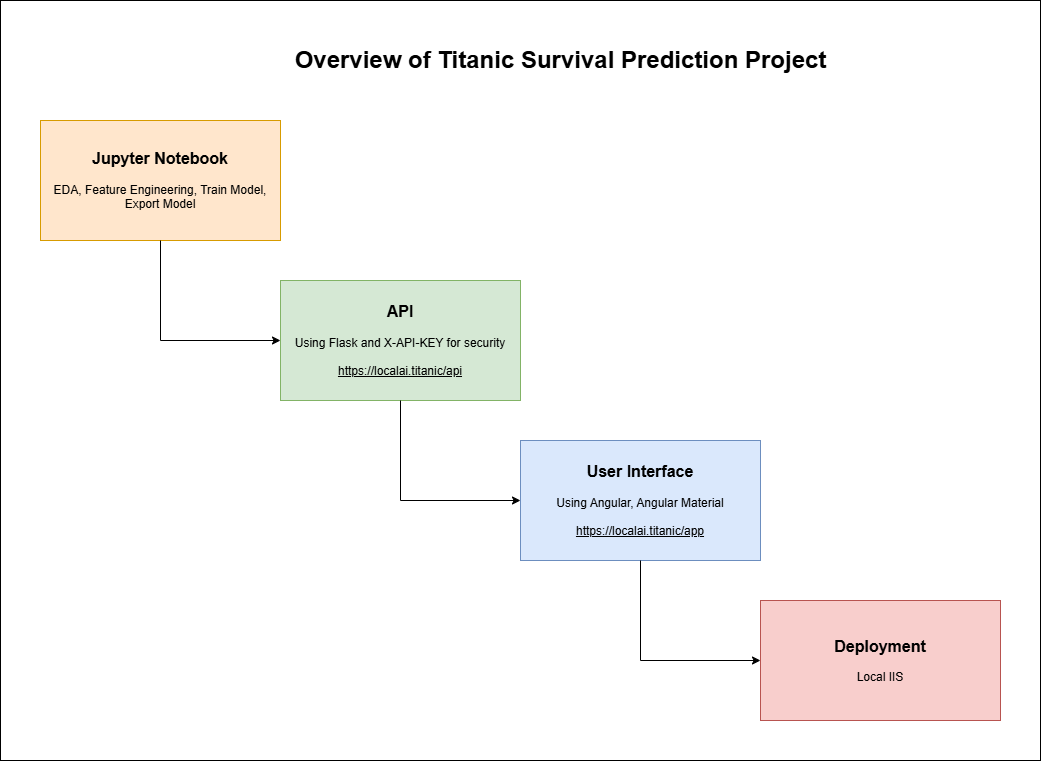

The diagram above was exported from draw.io. Its source (the exported page's mxGraphModel, read from the mxfile embedded in the PNG):
<mxGraphModel dx="1412" dy="835" grid="1" gridSize="10" guides="1" tooltips="1" connect="1" arrows="1" fold="1" page="1" pageScale="1" pageWidth="1200" pageHeight="1200" math="0" shadow="0">
  <root>
    <mxCell id="0" />
    <mxCell id="1" parent="0" />
    <mxCell id="s5FQKSKqwR5PXaC8f8kp-11" parent="1" style="rounded=0;whiteSpace=wrap;html=1;" value="" vertex="1">
      <mxGeometry height="760" width="1040" x="40" as="geometry" />
    </mxCell>
    <mxCell id="s5FQKSKqwR5PXaC8f8kp-2" parent="1" style="text;html=1;whiteSpace=wrap;strokeColor=none;fillColor=none;align=center;verticalAlign=middle;rounded=0;fontSize=24;fontStyle=1" value="Overview of Titanic Survival Prediction Project" vertex="1">
      <mxGeometry height="40" width="595" x="303" y="40" as="geometry" />
    </mxCell>
    <mxCell id="s5FQKSKqwR5PXaC8f8kp-3" parent="1" style="rounded=0;whiteSpace=wrap;html=1;fillColor=#ffe6cc;strokeColor=#d79b00;" value="&lt;div&gt;&lt;b&gt;&lt;font style=&quot;font-size: 16px;&quot;&gt;Jupyter Notebook&lt;/font&gt;&lt;/b&gt;&lt;/div&gt;&lt;div&gt;&lt;br&gt;&lt;/div&gt;&lt;div&gt;EDA, Feature Engineering, Train Model, Export Model&lt;/div&gt;" vertex="1">
      <mxGeometry height="120" width="240" x="80" y="120" as="geometry" />
    </mxCell>
    <mxCell id="s5FQKSKqwR5PXaC8f8kp-4" parent="1" style="rounded=0;whiteSpace=wrap;html=1;fillColor=#d5e8d4;strokeColor=#82b366;" value="&lt;div&gt;&lt;b&gt;&lt;font style=&quot;font-size: 16px;&quot;&gt;API&lt;/font&gt;&lt;/b&gt;&lt;/div&gt;&lt;div&gt;&lt;br&gt;&lt;/div&gt;&lt;div&gt;Using Flask and X-API-KEY for security&lt;/div&gt;&lt;div&gt;&lt;br&gt;&lt;/div&gt;&lt;div&gt;&lt;u&gt;https://localai.titanic/api&lt;/u&gt;&lt;/div&gt;" vertex="1">
      <mxGeometry height="120" width="240" x="320" y="280" as="geometry" />
    </mxCell>
    <mxCell id="s5FQKSKqwR5PXaC8f8kp-5" parent="1" style="rounded=0;whiteSpace=wrap;html=1;fillColor=#dae8fc;strokeColor=#6c8ebf;" value="&lt;div&gt;&lt;b&gt;&lt;font style=&quot;font-size: 16px;&quot;&gt;User Interface&lt;/font&gt;&lt;/b&gt;&lt;/div&gt;&lt;div&gt;&lt;br&gt;&lt;/div&gt;&lt;div&gt;Using Angular, Angular Material&lt;/div&gt;&lt;div&gt;&lt;br&gt;&lt;/div&gt;&lt;div&gt;&lt;u&gt;https://localai.titanic/app&lt;/u&gt;&lt;/div&gt;" vertex="1">
      <mxGeometry height="120" width="240" x="560" y="440" as="geometry" />
    </mxCell>
    <mxCell id="s5FQKSKqwR5PXaC8f8kp-6" parent="1" style="rounded=0;whiteSpace=wrap;html=1;fillColor=#f8cecc;strokeColor=#b85450;" value="&lt;div&gt;&lt;b&gt;&lt;font style=&quot;font-size: 16px;&quot;&gt;Deployment&lt;/font&gt;&lt;/b&gt;&lt;/div&gt;&lt;div&gt;&lt;br&gt;&lt;/div&gt;&lt;div&gt;Local IIS&lt;/div&gt;" vertex="1">
      <mxGeometry height="120" width="240" x="800" y="600" as="geometry" />
    </mxCell>
    <mxCell id="s5FQKSKqwR5PXaC8f8kp-7" edge="1" parent="1" source="s5FQKSKqwR5PXaC8f8kp-3" style="endArrow=classic;html=1;rounded=0;exitX=0.5;exitY=1;exitDx=0;exitDy=0;entryX=0;entryY=0.5;entryDx=0;entryDy=0;startSize=10;" target="s5FQKSKqwR5PXaC8f8kp-4" value="">
      <mxGeometry height="50" relative="1" width="50" as="geometry">
        <Array as="points">
          <mxPoint x="200" y="340" />
        </Array>
        <mxPoint x="190" y="330" as="sourcePoint" />
        <mxPoint x="240" y="280" as="targetPoint" />
      </mxGeometry>
    </mxCell>
    <mxCell id="s5FQKSKqwR5PXaC8f8kp-8" edge="1" parent="1" source="s5FQKSKqwR5PXaC8f8kp-4" style="endArrow=classic;html=1;rounded=0;exitX=0.5;exitY=1;exitDx=0;exitDy=0;entryX=0;entryY=0.5;entryDx=0;entryDy=0;" value="">
      <mxGeometry height="50" relative="1" width="50" as="geometry">
        <Array as="points">
          <mxPoint x="440" y="500" />
        </Array>
        <mxPoint x="430" y="400" as="sourcePoint" />
        <mxPoint x="560" y="500" as="targetPoint" />
      </mxGeometry>
    </mxCell>
    <mxCell id="s5FQKSKqwR5PXaC8f8kp-9" edge="1" parent="1" source="s5FQKSKqwR5PXaC8f8kp-5" style="endArrow=classic;html=1;rounded=0;exitX=0.5;exitY=1;exitDx=0;exitDy=0;entryX=0;entryY=0.5;entryDx=0;entryDy=0;" value="">
      <mxGeometry height="50" relative="1" width="50" as="geometry">
        <Array as="points">
          <mxPoint x="680" y="660" />
        </Array>
        <mxPoint x="670" y="560" as="sourcePoint" />
        <mxPoint x="800" y="660" as="targetPoint" />
      </mxGeometry>
    </mxCell>
  </root>
</mxGraphModel>